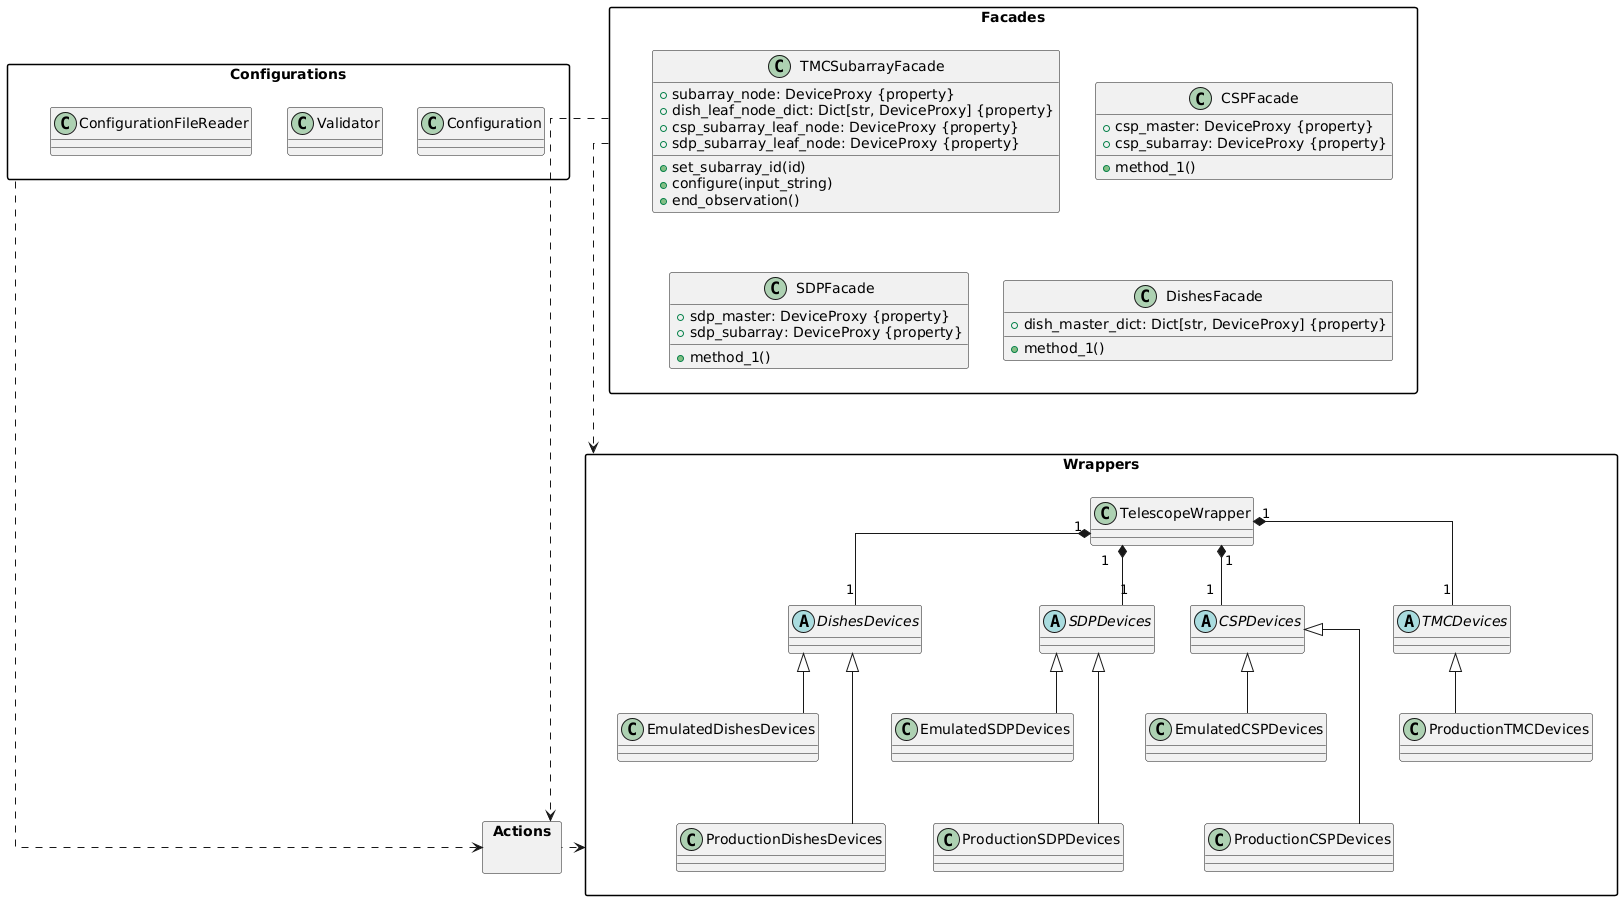

The diagram above was rendered by PlantUML. Its source (embedded in the PNG):
@startuml

skinparam packageStyle rectangle
skinparam linetype ortho

' Enforce vertical layout
top to bottom direction

package "Configurations" {
    ' Configuration class to the left of Facades
    class Configuration {
    }
    class Validator {}
    class ConfigurationFileReader {}
}


' Facades at the top
package "Facades" {
    class TMCSubarrayFacade {
        + subarray_node: DeviceProxy {property}
        + dish_leaf_node_dict: Dict[str, DeviceProxy] {property}
        + csp_subarray_leaf_node: DeviceProxy {property}
        + sdp_subarray_leaf_node: DeviceProxy {property}
        + set_subarray_id(id)
        + configure(input_string)
        + end_observation()
    }

    class CSPFacade {
        + csp_master: DeviceProxy {property}
        + csp_subarray: DeviceProxy {property}
        + method_1()
    }

    class SDPFacade {
        + sdp_master: DeviceProxy {property}
        + sdp_subarray: DeviceProxy {property}
        + method_1()
    }

    class DishesFacade {
        + dish_master_dict: Dict[str, DeviceProxy] {property}
        + method_1()
    }
}

Configuration -[hidden]right- Facades

' Wrappers and Devices in the middle
package "Wrappers" {
    class TelescopeWrapper {
    }

    abstract class TMCDevices
    class ProductionTMCDevices
    abstract class CSPDevices
    class EmulatedCSPDevices
    class ProductionCSPDevices
    abstract class SDPDevices
    class EmulatedSDPDevices
    class ProductionSDPDevices
    abstract class DishesDevices
    class EmulatedDishesDevices
    class ProductionDishesDevices

    ProductionTMCDevices -up-|> TMCDevices
    EmulatedCSPDevices -up-|> CSPDevices
    ProductionCSPDevices -up-|> CSPDevices
    EmulatedSDPDevices -up-|> SDPDevices
    ProductionSDPDevices -up-|> SDPDevices
    EmulatedDishesDevices -up-|> DishesDevices
    ProductionDishesDevices -up-|> DishesDevices

    TelescopeWrapper "1" *-- "1" TMCDevices
    TelescopeWrapper "1" *-- "1" CSPDevices
    TelescopeWrapper "1" *-- "1" SDPDevices
    TelescopeWrapper "1" *-- "1" DishesDevices
}



package "Actions" {

}
' ensure Actions are below Wrappers
"Wrappers" -[hidden]down--- Actions
Actions ..up..> Wrappers
"Facades" ..down..> Actions
"Configurations" ..down..> Actions

' Stacking packages vertically
Facades -[hidden]down- "Wrappers"
Facades ..down..> "Wrappers"

' Position emulated devices slightly lower
EmulatedCSPDevices -[hidden]down- ProductionCSPDevices
EmulatedSDPDevices -[hidden]down- ProductionSDPDevices
EmulatedDishesDevices -[hidden]down- ProductionDishesDevices

@enduml